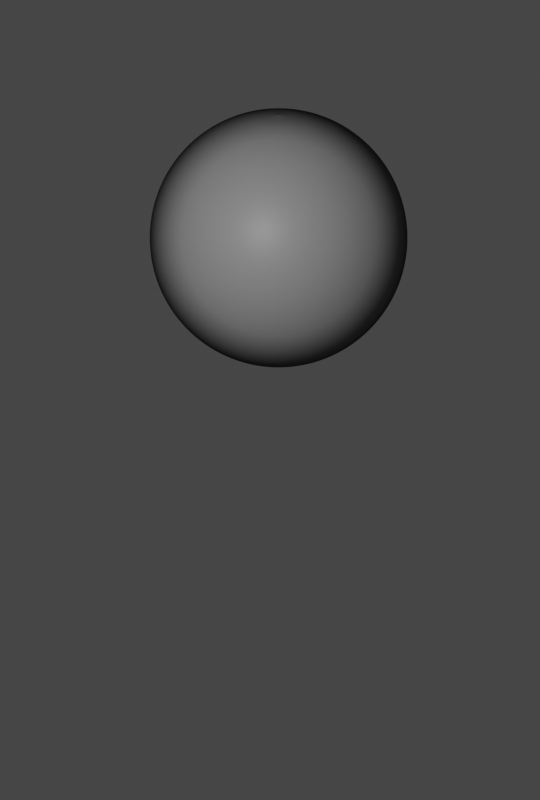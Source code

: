 # Source: Orcus.blend  (saved by Blender 2.93.20; exported with 4.5.12 LTS)
import bpy
from mathutils import Matrix  # noqa: F401  (used for matrix-valued properties, if any)

bpy.ops.wm.read_factory_settings(use_empty=True)
scene = bpy.context.scene
scene.name = 'Scene'

# ---- collections
col_collection = bpy.data.collections.new('Collection'); scene.collection.children.link(col_collection)

# ---- images (referenced by path relative to the original .blend; pixels are not part of the script)
import os
ASSET_DIR = os.environ.get("B2B_ASSET_DIR", "")  # directory of the original .blend (textures are referenced by path, not embedded)
HERE = os.path.dirname(os.path.abspath(__file__))  # packed textures are extracted next to this script under _unpacked/

def load_image(name, relpath, width, height, colorspace="sRGB"):
    """Load a texture the original file referenced (path relative to the .blend, or extracted next to this script)."""
    p = next((c for c in (os.path.join(HERE, relpath), os.path.join(ASSET_DIR, relpath)) if relpath and os.path.exists(c)), "")
    if p:
        img = bpy.data.images.load(p, check_existing=True)
        img.name = name
    else:  # same state as the original file: an image datablock whose file is absent (Cycles renders it pink)
        img = bpy.data.images.new(name, width, height)
        img.source = "FILE"
        img.filepath = "//" + (relpath or name)
    img.colorspace_settings.name = colorspace
    return img
img_random_text_9_png = load_image('random_text_9.png', 'random_text_9.png', 1024, 1024, 'sRGB')

# ---- materials (node trees are filled in below, after node groups)
mat_material_001 = bpy.data.materials.new('Material.001')

# ---- material node trees
mat_material_001.use_nodes = True; mat_material_001.node_tree.nodes.clear()
_N = mat_material_001.node_tree.nodes; _L = mat_material_001.node_tree.links
n0 = _N.new('ShaderNodeBsdfPrincipled'); n0.name = 'Principled BSDF'; n0.location = (10, 300)
n0.distribution = 'GGX'
n0.subsurface_method = 'BURLEY'
n0.inputs[3].default_value = 1.45
n0.inputs[27].default_value = (0.0, 0.0, 0.0, 1.0)
n0.inputs[28].default_value = 1.0
n1 = _N.new('ShaderNodeOutputMaterial'); n1.name = 'Material Output'; n1.location = (786, 349)
n2 = _N.new('ShaderNodeTexImage'); n2.name = 'Image Texture.001'; n2.location = (584, 91)
n2.image = img_random_text_9_png
n3 = _N.new('ShaderNodeBsdfPrincipled'); n3.name = 'Principled BSDF.001'; n3.location = (289, 167)
n3.distribution = 'GGX'
n3.subsurface_method = 'BURLEY'
n3.inputs[0].default_value = (0.0, 0.0, 0.0, 1.0)
n3.inputs[3].default_value = 1.45
n3.inputs[13].default_value = 0.0
n3.inputs[27].default_value = (0.0, 0.0, 0.0, 1.0)
n3.inputs[28].default_value = 1.0
n4 = _N.new('ShaderNodeMixShader'); n4.name = 'Mix Shader'; n4.location = (587, 398)
n5 = _N.new('ShaderNodeLayerWeight'); n5.name = 'Layer Weight'; n5.location = (8, 471)
n6 = _N.new('ShaderNodeValToRGB'); n6.name = 'ColorRamp'; n6.location = (278, 513)
while len(n6.color_ramp.elements) > 1: n6.color_ramp.elements.remove(n6.color_ramp.elements[-1])
n6.color_ramp.elements[0].position = 0.3455; n6.color_ramp.elements[0].color = (0.0, 0.0, 0.0, 1.0)
_e = n6.color_ramp.elements.new(1.0); _e.color = (1.0, 1.0, 1.0, 1.0)
n7 = _N.new('ShaderNodeDisplacement'); n7.name = 'Displacement'; n7.location = (874, 114)
n7.inputs[2].default_value = 0.05
n8 = _N.new('ShaderNodeTexImage'); n8.name = 'Image Texture'; n8.location = (-675, 277)
n8.image = img_random_text_9_png
n9 = _N.new('ShaderNodeValToRGB'); n9.name = 'ColorRamp.001'; n9.location = (-310, 265)
while len(n9.color_ramp.elements) > 1: n9.color_ramp.elements.remove(n9.color_ramp.elements[-1])
n9.color_ramp.elements[0].position = 0.1136; n9.color_ramp.elements[0].color = (0.0, 0.0, 0.0, 1.0)
_e = n9.color_ramp.elements.new(0.7227); _e.color = (1.0, 1.0, 1.0, 1.0)
_L.new(n0.outputs[0], n4.inputs[1])
_L.new(n7.outputs[0], n1.inputs[2])
_L.new(n2.outputs[0], n7.inputs[0])
_L.new(n4.outputs[0], n1.inputs[0])
_L.new(n3.outputs[0], n4.inputs[2])
_L.new(n5.outputs[1], n6.inputs[0])
_L.new(n6.outputs[0], n4.inputs[0])
_L.new(n8.outputs[0], n9.inputs[0])
_L.new(n9.outputs[0], n0.inputs[0])
n1.is_active_output = True

# ---- world
world_world = bpy.data.worlds.new('World'); scene.world = world_world
world_world.use_nodes = True; world_world.node_tree.nodes.clear()
_N = world_world.node_tree.nodes; _L = world_world.node_tree.links
n0 = _N.new('ShaderNodeOutputWorld'); n0.name = 'World Output'; n0.location = (300, 300)
n1 = _N.new('ShaderNodeBackground'); n1.name = 'Background'; n1.location = (10, 300)
n1.inputs[0].default_value = (0.05088, 0.05088, 0.05088, 1.0)
_L.new(n1.outputs[0], n0.inputs[0])
n0.is_active_output = True
world_world.color = (0.05088, 0.05088, 0.05088)
world_world.use_sun_shadow = False
world_world.sun_shadow_jitter_overblur = 0.0

# ---- cameras
cam_camera_001 = bpy.data.cameras.new('Camera.001')
cam_camera_001.type = 'ORTHO'
cam_camera_001.show_background_images = True

# ---- lights
light_light = bpy.data.lights.new('Light', 'POINT')
light_light.transmission_factor = 0.0
light_light.energy = 972.1
light_light.shadow_soft_size = 0.1
light_light.shadow_maximum_resolution = 0.006
light_light.use_absolute_resolution = True

# ---- meshes
me_sphere_001 = bpy.data.meshes.new('Sphere.001')
me_sphere_001.from_pydata([(0.0, 0.1951, 0.9808), (0.0, 0.3827, 0.9239), (0.0, 0.5556, 0.8315), (0.0, 0.7071, 0.7071), (0.0, 0.8315, 0.5556), (0.0, 0.9239, 0.3827), (0.0, 0.9808, 0.1951), (0.0, 0.8315, -0.5556), (0.0, 0.7071, -0.7071), (0.0, 0.5556, -0.8315), (0.03806, 0.1913, 0.9808), (0.07466, 0.3753, 0.9239), (0.1084, 0.5449, 0.8315), (0.1379, 0.6935, 0.7071), (0.1622, 0.8155, 0.5556), (0.1802, 0.9061, 0.3827), (0.1913, 0.9619, 0.1951), (0.1951, 0.9808, -4.371e-08), (0.1913, 0.9619, -0.1951), (0.1802, 0.9061, -0.3827), (0.1622, 0.8155, -0.5556), (0.1379, 0.6935, -0.7071), (0.1084, 0.5449, -0.8315), (0.07466, 0.3753, -0.9239), (0.03806, 0.1913, -0.9808), (0.07466, 0.1802, 0.9808), (0.1464, 0.3536, 0.9239), (0.2126, 0.5133, 0.8315), (0.2706, 0.6533, 0.7071), (0.3182, 0.7682, 0.5556), (0.3536, 0.8536, 0.3827), (0.3753, 0.9061, 0.1951), (0.3827, 0.9239, -4.371e-08), (0.3753, 0.9061, -0.1951), (0.3536, 0.8536, -0.3827), (0.3182, 0.7682, -0.5556), (0.2706, 0.6533, -0.7071), (0.2126, 0.5133, -0.8315), (0.1464, 0.3536, -0.9239), (0.07466, 0.1802, -0.9808), (0.1084, 0.1622, 0.9808), (0.2126, 0.3182, 0.9239), (0.3087, 0.4619, 0.8315), (0.3928, 0.5879, 0.7071), (0.4619, 0.6913, 0.5556), (0.5133, 0.7682, 0.3827), (0.5449, 0.8155, 0.1951), (0.5556, 0.8315, -4.371e-08), (0.5449, 0.8155, -0.1951), (0.5133, 0.7682, -0.3827), (0.4619, 0.6913, -0.5556), (0.3928, 0.5879, -0.7071), (0.3087, 0.4619, -0.8315), (0.2126, 0.3182, -0.9239), (0.1084, 0.1622, -0.9808), (0.1379, 0.1379, 0.9808), (0.2706, 0.2706, 0.9239), (0.3928, 0.3928, 0.8315), (0.5, 0.5, 0.7071), (0.5879, 0.5879, 0.5556), (0.6533, 0.6533, 0.3827), (0.6935, 0.6935, 0.1951), (0.7071, 0.7071, -4.371e-08), (0.6935, 0.6935, -0.1951), (0.6533, 0.6533, -0.3827), (0.5879, 0.5879, -0.5556), (0.5, 0.5, -0.7071), (0.3928, 0.3928, -0.8315), (0.2706, 0.2706, -0.9239), (0.1379, 0.1379, -0.9808), (0.1622, 0.1084, 0.9808), (0.3182, 0.2126, 0.9239), (0.4619, 0.3087, 0.8315), (0.5879, 0.3928, 0.7071), (0.6913, 0.4619, 0.5556), (0.7682, 0.5133, 0.3827), (0.8155, 0.5449, 0.1951), (0.8315, 0.5556, -4.371e-08), (0.8155, 0.5449, -0.1951), (0.7682, 0.5133, -0.3827), (0.6913, 0.4619, -0.5556), (0.5879, 0.3928, -0.7071), (0.4619, 0.3087, -0.8315), (0.3182, 0.2126, -0.9239), (0.1622, 0.1084, -0.9808), (0.1802, 0.07466, 0.9808), (0.3536, 0.1464, 0.9239), (0.5133, 0.2126, 0.8315), (0.6533, 0.2706, 0.7071), (0.7682, 0.3182, 0.5556), (0.8536, 0.3536, 0.3827), (0.9061, 0.3753, 0.1951), (0.9239, 0.3827, -4.371e-08), (0.9061, 0.3753, -0.1951), (0.8536, 0.3536, -0.3827), (0.7682, 0.3182, -0.5556), (0.6533, 0.2706, -0.7071), (0.5133, 0.2126, -0.8315), (0.3536, 0.1464, -0.9239), (0.1802, 0.07466, -0.9808), (0.1913, 0.03806, 0.9808), (0.3753, 0.07466, 0.9239), (0.5449, 0.1084, 0.8315), (0.6935, 0.1379, 0.7071), (0.8155, 0.1622, 0.5556), (0.9061, 0.1802, 0.3827), (0.9619, 0.1913, 0.1951), (0.9808, 0.1951, -4.371e-08), (0.9619, 0.1913, -0.1951), (0.9061, 0.1802, -0.3827), (0.8155, 0.1622, -0.5556), (0.6935, 0.1379, -0.7071), (0.5449, 0.1084, -0.8315), (0.3753, 0.07466, -0.9239), (0.1913, 0.03806, -0.9808), (0.1951, -6.874e-08, 0.9808), (0.3827, -1.209e-07, 0.9239), (0.5556, -1.134e-07, 0.8315), (0.7071, -4.638e-08, 0.7071), (0.8315, -9.109e-08, 0.5556), (0.9239, -1.658e-08, 0.3827), (0.9808, -9.109e-08, 0.1951), (1.0, -1.656e-07, -4.371e-08), (0.9808, -9.109e-08, -0.1951), (0.9239, -1.507e-07, -0.3827), (0.8315, -1.06e-07, -0.5556), (0.7071, -4.638e-08, -0.7071), (0.5556, -1.134e-07, -0.8315), (0.3827, -9.854e-08, -0.9239), (0.1951, -7.619e-08, -0.9808), (0.1913, -0.03806, 0.9808), (0.3753, -0.07466, 0.9239), (0.5449, -0.1084, 0.8315), (0.6935, -0.1379, 0.7071), (0.8155, -0.1622, 0.5556), (0.9061, -0.1802, 0.3827), (0.9619, -0.1913, 0.1951), (0.9808, -0.1951, -4.371e-08), (0.9619, -0.1913, -0.1951), (0.9061, -0.1802, -0.3827), (0.8155, -0.1622, -0.5556), (0.6935, -0.1379, -0.7071), (0.5449, -0.1084, -0.8315), (0.3753, -0.07466, -0.9239), (0.1913, -0.03806, -0.9808), (0.1802, -0.07466, 0.9808), (0.3536, -0.1464, 0.9239), (0.5133, -0.2126, 0.8315), (0.6533, -0.2706, 0.7071), (0.7682, -0.3182, 0.5556), (0.8536, -0.3536, 0.3827), (0.9061, -0.3753, 0.1951), (0.9239, -0.3827, -4.371e-08), (0.9061, -0.3753, -0.1951), (0.8536, -0.3536, -0.3827), (0.7682, -0.3182, -0.5556), (0.6533, -0.2706, -0.7071), (0.5133, -0.2126, -0.8315), (0.3536, -0.1464, -0.9239), (0.1802, -0.07466, -0.9808), (0.1622, -0.1084, 0.9808), (0.3182, -0.2126, 0.9239), (0.4619, -0.3087, 0.8315), (0.5879, -0.3928, 0.7071), (0.6913, -0.4619, 0.5556), (0.7682, -0.5133, 0.3827), (0.8155, -0.5449, 0.1951), (0.8315, -0.5556, -4.371e-08), (0.8155, -0.5449, -0.1951), (0.7682, -0.5133, -0.3827), (0.6913, -0.4619, -0.5556), (0.5879, -0.3928, -0.7071), (0.4619, -0.3087, -0.8315), (0.3182, -0.2126, -0.9239), (0.1622, -0.1084, -0.9808), (0.1379, -0.1379, 0.9808), (0.2706, -0.2706, 0.9239), (0.3928, -0.3928, 0.8315), (0.5, -0.5, 0.7071), (0.5879, -0.5879, 0.5556), (0.6533, -0.6533, 0.3827), (0.6935, -0.6935, 0.1951), (0.7071, -0.7071, -4.371e-08), (0.6935, -0.6935, -0.1951), (0.6533, -0.6533, -0.3827), (0.5879, -0.5879, -0.5556), (0.5, -0.5, -0.7071), (0.3928, -0.3928, -0.8315), (0.2706, -0.2706, -0.9239), (0.1379, -0.1379, -0.9808), (0.1084, -0.1622, 0.9808), (0.2126, -0.3182, 0.9239), (0.3087, -0.4619, 0.8315), (0.3928, -0.5879, 0.7071), (0.4619, -0.6913, 0.5556), (0.5133, -0.7682, 0.3827), (0.5449, -0.8155, 0.1951), (0.5556, -0.8315, -4.371e-08), (0.5449, -0.8155, -0.1951), (0.5133, -0.7682, -0.3827), (0.4619, -0.6913, -0.5556), (0.3928, -0.5879, -0.7071), (0.3087, -0.4619, -0.8315), (0.2126, -0.3182, -0.9239), (0.1084, -0.1622, -0.9808), (0.07466, -0.1802, 0.9808), (0.1464, -0.3536, 0.9239), (0.2126, -0.5133, 0.8315), (0.2706, -0.6533, 0.7071), (0.3182, -0.7682, 0.5556), (0.3536, -0.8536, 0.3827), (0.3753, -0.9061, 0.1951), (0.3827, -0.9239, -4.371e-08), (0.3753, -0.9061, -0.1951), (0.3536, -0.8536, -0.3827), (0.3182, -0.7682, -0.5556), (0.2706, -0.6533, -0.7071), (0.2126, -0.5133, -0.8315), (0.1464, -0.3536, -0.9239), (0.07466, -0.1802, -0.9808), (0.03806, -0.1913, 0.9808), (0.07466, -0.3753, 0.9239), (0.1084, -0.5449, 0.8315), (0.1379, -0.6935, 0.7071), (0.1622, -0.8155, 0.5556), (0.1802, -0.9061, 0.3827), (0.1913, -0.9619, 0.1951), (0.1951, -0.9808, -4.371e-08), (0.1913, -0.9619, -0.1951), (0.1802, -0.9061, -0.3827), (0.1622, -0.8155, -0.5556), (0.1379, -0.6935, -0.7071), (0.1084, -0.5449, -0.8315), (0.07466, -0.3753, -0.9239), (0.03806, -0.1913, -0.9808), (2.154e-09, -0.1951, 0.9808), (-2.765e-08, -0.3827, 0.9239), (-6.49e-08, -0.5556, 0.8315), (4.686e-08, -0.7071, 0.7071), (-1.275e-08, -0.8315, 0.5556), (1.706e-08, -0.9239, 0.3827), (-7.235e-08, -0.9808, 0.1951), (-2.661e-07, -1.0, -4.371e-08), (-7.235e-08, -0.9808, -0.1951), (-1.171e-07, -0.9239, -0.3827), (-4.255e-08, -0.8315, -0.5556), (4.686e-08, -0.7071, -0.7071), (-6.49e-08, -0.5556, -0.8315), (2.154e-09, -0.3827, -0.9239), (-1.571e-09, -0.1951, -0.9808), (-0.03806, -0.1913, 0.9808), (-0.07466, -0.3753, 0.9239), (-0.1084, -0.5449, 0.8315), (-0.1379, -0.6935, 0.7071), (-0.1622, -0.8155, 0.5556), (-0.1802, -0.9061, 0.3827), (-0.1913, -0.9619, 0.1951), (-0.1951, -0.9808, -4.371e-08), (-0.1913, -0.9619, -0.1951), (-0.1802, -0.9061, -0.3827), (-0.1622, -0.8155, -0.5556), (-0.1379, -0.6935, -0.7071), (-0.1084, -0.5449, -0.8315), (-0.07466, -0.3753, -0.9239), (-0.03806, -0.1913, -0.9808), (-0.07466, -0.1802, 0.9808), (-0.1464, -0.3536, 0.9239), (-0.2126, -0.5133, 0.8315), (-0.2706, -0.6533, 0.7071), (-0.3182, -0.7682, 0.5556), (-0.3536, -0.8536, 0.3827), (-0.3753, -0.9061, 0.1951), (-0.3827, -0.9239, -4.371e-08), (-0.3753, -0.9061, -0.1951), (-0.3536, -0.8536, -0.3827), (-0.3182, -0.7682, -0.5556), (-0.2706, -0.6533, -0.7071), (-0.2126, -0.5133, -0.8315), (-0.1464, -0.3536, -0.9239), (-0.07466, -0.1802, -0.9808), (-0.1084, -0.1622, 0.9808), (-0.2126, -0.3182, 0.9239), (-0.3087, -0.4619, 0.8315), (-0.3928, -0.5879, 0.7071), (-0.4619, -0.6913, 0.5556), (-0.5133, -0.7682, 0.3827), (-0.5449, -0.8155, 0.1951), (-0.5556, -0.8315, -4.371e-08), (-0.5449, -0.8155, -0.1951), (-0.5133, -0.7682, -0.3827), (-0.4619, -0.6913, -0.5556), (-0.3928, -0.5879, -0.7071), (-0.3087, -0.4619, -0.8315), (-0.2126, -0.3182, -0.9239), (-0.1084, -0.1622, -0.9808), (-0.1379, -0.1379, 0.9808), (-0.2706, -0.2706, 0.9239), (-0.3928, -0.3928, 0.8315), (-0.5, -0.5, 0.7071), (-0.5879, -0.5879, 0.5556), (-0.6533, -0.6533, 0.3827), (-0.6935, -0.6935, 0.1951), (-0.7071, -0.7071, -4.371e-08), (-0.6935, -0.6935, -0.1951), (-0.6533, -0.6533, -0.3827), (-0.5879, -0.5879, -0.5556), (-0.5, -0.5, -0.7071), (-0.3928, -0.3928, -0.8315), (-0.2706, -0.2706, -0.9239), (-0.1379, -0.1379, -0.9808), (-0.1622, -0.1084, 0.9808), (-0.3182, -0.2126, 0.9239), (-0.4619, -0.3087, 0.8315), (-0.5879, -0.3928, 0.7071), (-0.6913, -0.4619, 0.5556), (-0.7682, -0.5133, 0.3827), (-0.8155, -0.5449, 0.1951), (-0.8315, -0.5556, -4.371e-08), (-0.8155, -0.5449, -0.1951), (-0.7682, -0.5133, -0.3827), (-0.6913, -0.4619, -0.5556), (-0.5879, -0.3928, -0.7071), (-0.4619, -0.3087, -0.8315), (-0.3182, -0.2126, -0.9239), (-0.1622, -0.1084, -0.9808), (-8.077e-08, -1.209e-07, 1.0), (-0.1802, -0.07466, 0.9808), (-0.3536, -0.1464, 0.9239), (-0.5133, -0.2126, 0.8315), (-0.6533, -0.2706, 0.7071), (-0.7682, -0.3182, 0.5556), (-0.8536, -0.3536, 0.3827), (-0.9061, -0.3753, 0.1951), (-0.9239, -0.3827, -4.371e-08), (-0.9061, -0.3753, -0.1951), (-0.8536, -0.3536, -0.3827), (-0.7682, -0.3182, -0.5556), (-0.6533, -0.2706, -0.7071), (-0.5133, -0.2126, -0.8315), (-0.3536, -0.1464, -0.9239), (-0.1802, -0.07466, -0.9808), (-0.1913, -0.03806, 0.9808), (-0.3753, -0.07466, 0.9239), (-0.5449, -0.1084, 0.8315), (-0.6935, -0.1379, 0.7071), (-0.8155, -0.1622, 0.5556), (-0.9061, -0.1802, 0.3827), (-0.9619, -0.1913, 0.1951), (-0.9808, -0.1951, -4.371e-08), (-0.9619, -0.1913, -0.1951), (-0.9061, -0.1802, -0.3827), (-0.8155, -0.1622, -0.5556), (-0.6935, -0.1379, -0.7071), (-0.5449, -0.1084, -0.8315), (-0.3753, -0.07466, -0.9239), (-0.1913, -0.03806, -0.9808), (-0.1951, -7.246e-08, 0.9808), (-0.3827, -4.638e-08, 0.9239), (-0.5556, 5.771e-09, 0.8315), (-0.7071, -9.109e-08, 0.7071), (-0.8315, -4.638e-08, 0.5556), (-0.9239, -1.68e-09, 0.3827), (-0.9808, 7.283e-08, 0.1951), (-1.0, 3.858e-07, -4.371e-08), (-0.9808, 7.283e-08, -0.1951), (-0.9239, 1.175e-07, -0.3827), (-0.8315, -3.148e-08, -0.5556), (-0.7071, -9.109e-08, -0.7071), (-0.5556, 5.771e-09, -0.8315), (-0.3827, -6.128e-08, -0.9239), (-0.1951, -6.874e-08, -0.9808), (-0.1913, 0.03806, 0.9808), (-0.3753, 0.07466, 0.9239), (-0.5449, 0.1084, 0.8315), (-0.6935, 0.1379, 0.7071), (-0.8155, 0.1622, 0.5556), (-0.9061, 0.1802, 0.3827), (-0.9619, 0.1913, 0.1951), (-0.9808, 0.1951, -4.371e-08), (-0.9619, 0.1913, -0.1951), (-0.9061, 0.1802, -0.3827), (-0.8155, 0.1622, -0.5556), (-0.6935, 0.1379, -0.7071), (-0.5449, 0.1084, -0.8315), (-0.3753, 0.07466, -0.9239), (-0.1913, 0.03806, -0.9808), (-0.1802, 0.07466, 0.9808), (-0.3536, 0.1464, 0.9239), (-0.5133, 0.2126, 0.8315), (-0.6533, 0.2706, 0.7071), (-0.7682, 0.3182, 0.5556), (-0.8536, 0.3536, 0.3827), (-0.9061, 0.3753, 0.1951), (-0.9239, 0.3827, -4.371e-08), (-0.9061, 0.3753, -0.1951), (-0.8536, 0.3536, -0.3827), (-0.7682, 0.3182, -0.5556), (-0.6533, 0.2706, -0.7071), (-0.5133, 0.2126, -0.8315), (-0.3536, 0.1464, -0.9239), (-0.1802, 0.07466, -0.9808), (-0.1622, 0.1084, 0.9808), (-0.3182, 0.2126, 0.9239), (-0.4619, 0.3087, 0.8315), (-0.5879, 0.3928, 0.7071), (-0.6913, 0.4619, 0.5556), (-0.7682, 0.5133, 0.3827), (-0.8155, 0.5449, 0.1951), (-0.8315, 0.5556, -4.371e-08), (-0.8155, 0.5449, -0.1951), (-0.7682, 0.5133, -0.3827), (-0.6913, 0.4619, -0.5556), (-0.5879, 0.3928, -0.7071), (-0.4619, 0.3087, -0.8315), (-0.3182, 0.2126, -0.9239), (-0.1622, 0.1084, -0.9808), (-0.1379, 0.1379, 0.9808), (-0.2706, 0.2706, 0.9239), (-0.3928, 0.3928, 0.8315), (-0.5, 0.5, 0.7071), (-0.5879, 0.5879, 0.5556), (-0.6533, 0.6533, 0.3827), (-0.6935, 0.6935, 0.1951), (-0.7071, 0.7071, -4.371e-08), (-0.6935, 0.6935, -0.1951), (-0.6533, 0.6533, -0.3827), (-0.5879, 0.5879, -0.5556), (-0.5, 0.5, -0.7071), (-0.3928, 0.3928, -0.8315), (-0.2706, 0.2706, -0.9239), (-0.1379, 0.1379, -0.9808), (-0.1084, 0.1622, 0.9808), (-0.2126, 0.3182, 0.9239), (-0.3087, 0.4619, 0.8315), (-0.3928, 0.5879, 0.7071), (-0.4619, 0.6913, 0.5556), (-0.5133, 0.7682, 0.3827), (-0.5449, 0.8155, 0.1951), (-0.5556, 0.8315, -4.371e-08), (-0.5449, 0.8155, -0.1951), (-0.5133, 0.7682, -0.3827), (-0.4619, 0.6913, -0.5556), (-0.3928, 0.5879, -0.7071), (-0.3087, 0.4619, -0.8315), (-0.2126, 0.3182, -0.9239), (-0.1084, 0.1622, -0.9808), (-0.07466, 0.1802, 0.9808), (-0.1464, 0.3536, 0.9239), (-0.2126, 0.5133, 0.8315), (-0.2706, 0.6533, 0.7071), (-0.3182, 0.7682, 0.5556), (-0.3536, 0.8536, 0.3827), (-0.3753, 0.9061, 0.1951), (-0.3827, 0.9239, -4.371e-08), (-0.3753, 0.9061, -0.1951), (-0.3536, 0.8536, -0.3827), (-0.3182, 0.7682, -0.5556), (-0.2706, 0.6533, -0.7071), (-0.2126, 0.5133, -0.8315), (-0.1464, 0.3536, -0.9239), (-0.07466, 0.1802, -0.9808), (-0.03806, 0.1913, 0.9808), (-0.07466, 0.3753, 0.9239), (-0.1084, 0.5449, 0.8315), (-0.1379, 0.6935, 0.7071), (-0.1622, 0.8155, 0.5556), (-0.1802, 0.9061, 0.3827), (-0.1913, 0.9619, 0.1951), (-0.1951, 0.9808, -4.371e-08), (-0.1913, 0.9619, -0.1951), (-0.1802, 0.9061, -0.3827), (-0.1622, 0.8155, -0.5556), (-0.1379, 0.6935, -0.7071), (-0.1084, 0.5449, -0.8315), (-0.07466, 0.3753, -0.9239), (-0.03806, 0.1913, -0.9808), (5.386e-07, 1.0, -4.371e-08), (2.257e-07, 0.9808, -0.1951), (1.959e-07, 0.9239, -0.3827), (6.921e-08, 0.3827, -0.9239), (2.823e-08, 0.1951, -0.9808), (0.0, -8.742e-08, -1.0)], [], [(9, 8, 21, 22), (5, 4, 14, 15), (479, 9, 22, 23), (6, 5, 15, 16), (480, 479, 23, 24), (476, 6, 16, 17), (0, 325, 10), (481, 480, 24), (477, 476, 17, 18), (1, 0, 10, 11), (478, 477, 18, 19), (2, 1, 11, 12), (7, 478, 19, 20), (3, 2, 12, 13), (8, 7, 20, 21), (4, 3, 13, 14), (13, 12, 27, 28), (21, 20, 35, 36), (14, 13, 28, 29), (22, 21, 36, 37), (15, 14, 29, 30), (23, 22, 37, 38), (16, 15, 30, 31), (24, 23, 38, 39), (17, 16, 31, 32), (10, 325, 25), (481, 24, 39), (18, 17, 32, 33), (11, 10, 25, 26), (19, 18, 33, 34), (12, 11, 26, 27), (20, 19, 34, 35), (32, 31, 46, 47), (25, 325, 40), (481, 39, 54), (33, 32, 47, 48), (26, 25, 40, 41), (34, 33, 48, 49), (27, 26, 41, 42), (35, 34, 49, 50), (28, 27, 42, 43), (36, 35, 50, 51), (29, 28, 43, 44), (37, 36, 51, 52), (30, 29, 44, 45), (38, 37, 52, 53), (31, 30, 45, 46), (39, 38, 53, 54), (51, 50, 65, 66), (44, 43, 58, 59), (52, 51, 66, 67), (45, 44, 59, 60), (53, 52, 67, 68), (46, 45, 60, 61), (54, 53, 68, 69), (47, 46, 61, 62), (40, 325, 55), (481, 54, 69), (48, 47, 62, 63), (41, 40, 55, 56), (49, 48, 63, 64), (42, 41, 56, 57), (50, 49, 64, 65), (43, 42, 57, 58), (481, 69, 84), (63, 62, 77, 78), (56, 55, 70, 71), (64, 63, 78, 79), (57, 56, 71, 72), (65, 64, 79, 80), (58, 57, 72, 73), (66, 65, 80, 81), (59, 58, 73, 74), (67, 66, 81, 82), (60, 59, 74, 75), (68, 67, 82, 83), (61, 60, 75, 76), (69, 68, 83, 84), (62, 61, 76, 77), (55, 325, 70), (82, 81, 96, 97), (75, 74, 89, 90), (83, 82, 97, 98), (76, 75, 90, 91), (84, 83, 98, 99), (77, 76, 91, 92), (70, 325, 85), (481, 84, 99), (78, 77, 92, 93), (71, 70, 85, 86), (79, 78, 93, 94), (72, 71, 86, 87), (80, 79, 94, 95), (73, 72, 87, 88), (81, 80, 95, 96), (74, 73, 88, 89), (86, 85, 100, 101), (94, 93, 108, 109), (87, 86, 101, 102), (95, 94, 109, 110), (88, 87, 102, 103), (96, 95, 110, 111), (89, 88, 103, 104), (97, 96, 111, 112), (90, 89, 104, 105), (98, 97, 112, 113), (91, 90, 105, 106), (99, 98, 113, 114), (92, 91, 106, 107), (85, 325, 100), (481, 99, 114), (93, 92, 107, 108), (105, 104, 119, 120), (113, 112, 127, 128), (106, 105, 120, 121), (114, 113, 128, 129), (107, 106, 121, 122), (100, 325, 115), (481, 114, 129), (108, 107, 122, 123), (101, 100, 115, 116), (109, 108, 123, 124), (102, 101, 116, 117), (110, 109, 124, 125), (103, 102, 117, 118), (111, 110, 125, 126), (104, 103, 118, 119), (112, 111, 126, 127), (124, 123, 138, 139), (117, 116, 131, 132), (125, 124, 139, 140), (118, 117, 132, 133), (126, 125, 140, 141), (119, 118, 133, 134), (127, 126, 141, 142), (120, 119, 134, 135), (128, 127, 142, 143), (121, 120, 135, 136), (129, 128, 143, 144), (122, 121, 136, 137), (115, 325, 130), (481, 129, 144), (123, 122, 137, 138), (116, 115, 130, 131), (143, 142, 157, 158), (136, 135, 150, 151), (144, 143, 158, 159), (137, 136, 151, 152), (130, 325, 145), (481, 144, 159), (138, 137, 152, 153), (131, 130, 145, 146), (139, 138, 153, 154), (132, 131, 146, 147), (140, 139, 154, 155), (133, 132, 147, 148), (141, 140, 155, 156), (134, 133, 148, 149), (142, 141, 156, 157), (135, 134, 149, 150), (147, 146, 161, 162), (155, 154, 169, 170), (148, 147, 162, 163), (156, 155, 170, 171), (149, 148, 163, 164), (157, 156, 171, 172), (150, 149, 164, 165), (158, 157, 172, 173), (151, 150, 165, 166), (159, 158, 173, 174), (152, 151, 166, 167), (145, 325, 160), (481, 159, 174), (153, 152, 167, 168), (146, 145, 160, 161), (154, 153, 168, 169), (166, 165, 180, 181), (174, 173, 188, 189), (167, 166, 181, 182), (160, 325, 175), (481, 174, 189), (168, 167, 182, 183), (161, 160, 175, 176), (169, 168, 183, 184), (162, 161, 176, 177), (170, 169, 184, 185), (163, 162, 177, 178), (171, 170, 185, 186), (164, 163, 178, 179), (172, 171, 186, 187), (165, 164, 179, 180), (173, 172, 187, 188), (185, 184, 199, 200), (178, 177, 192, 193), (186, 185, 200, 201), (179, 178, 193, 194), (187, 186, 201, 202), (180, 179, 194, 195), (188, 187, 202, 203), (181, 180, 195, 196), (189, 188, 203, 204), (182, 181, 196, 197), (175, 325, 190), (481, 189, 204), (183, 182, 197, 198), (176, 175, 190, 191), (184, 183, 198, 199), (177, 176, 191, 192), (204, 203, 218, 219), (197, 196, 211, 212), (190, 325, 205), (481, 204, 219), (198, 197, 212, 213), (191, 190, 205, 206), (199, 198, 213, 214), (192, 191, 206, 207), (200, 199, 214, 215), (193, 192, 207, 208), (201, 200, 215, 216), (194, 193, 208, 209), (202, 201, 216, 217), (195, 194, 209, 210), (203, 202, 217, 218), (196, 195, 210, 211), (216, 215, 230, 231), (209, 208, 223, 224), (217, 216, 231, 232), (210, 209, 224, 225), (218, 217, 232, 233), (211, 210, 225, 226), (219, 218, 233, 234), (212, 211, 226, 227), (205, 325, 220), (481, 219, 234), (213, 212, 227, 228), (206, 205, 220, 221), (214, 213, 228, 229), (207, 206, 221, 222), (215, 214, 229, 230), (208, 207, 222, 223), (220, 325, 235), (481, 234, 249), (228, 227, 242, 243), (221, 220, 235, 236), (229, 228, 243, 244), (222, 221, 236, 237), (230, 229, 244, 245), (223, 222, 237, 238), (231, 230, 245, 246), (224, 223, 238, 239), (232, 231, 246, 247), (225, 224, 239, 240), (233, 232, 247, 248), (226, 225, 240, 241), (234, 233, 248, 249), (227, 226, 241, 242), (239, 238, 253, 254), (247, 246, 261, 262), (240, 239, 254, 255), (248, 247, 262, 263), (241, 240, 255, 256), (249, 248, 263, 264), (242, 241, 256, 257), (235, 325, 250), (481, 249, 264), (243, 242, 257, 258), (236, 235, 250, 251), (244, 243, 258, 259), (237, 236, 251, 252), (245, 244, 259, 260), (238, 237, 252, 253), (246, 245, 260, 261), (258, 257, 272, 273), (251, 250, 265, 266), (259, 258, 273, 274), (252, 251, 266, 267), (260, 259, 274, 275), (253, 252, 267, 268), (261, 260, 275, 276), (254, 253, 268, 269), (262, 261, 276, 277), (255, 254, 269, 270), (263, 262, 277, 278), (256, 255, 270, 271), (264, 263, 278, 279), (257, 256, 271, 272), (250, 325, 265), (481, 264, 279), (277, 276, 291, 292), (270, 269, 284, 285), (278, 277, 292, 293), (271, 270, 285, 286), (279, 278, 293, 294), (272, 271, 286, 287), (265, 325, 280), (481, 279, 294), (273, 272, 287, 288), (266, 265, 280, 281), (274, 273, 288, 289), (267, 266, 281, 282), (275, 274, 289, 290), (268, 267, 282, 283), (276, 275, 290, 291), (269, 268, 283, 284), (281, 280, 295, 296), (289, 288, 303, 304), (282, 281, 296, 297), (290, 289, 304, 305), (283, 282, 297, 298), (291, 290, 305, 306), (284, 283, 298, 299), (292, 291, 306, 307), (285, 284, 299, 300), (293, 292, 307, 308), (286, 285, 300, 301), (294, 293, 308, 309), (287, 286, 301, 302), (280, 325, 295), (481, 294, 309), (288, 287, 302, 303), (300, 299, 314, 315), (308, 307, 322, 323), (301, 300, 315, 316), (309, 308, 323, 324), (302, 301, 316, 317), (295, 325, 310), (481, 309, 324), (303, 302, 317, 318), (296, 295, 310, 311), (304, 303, 318, 319), (297, 296, 311, 312), (305, 304, 319, 320), (298, 297, 312, 313), (306, 305, 320, 321), (299, 298, 313, 314), (307, 306, 321, 322), (319, 318, 334, 335), (312, 311, 327, 328), (320, 319, 335, 336), (313, 312, 328, 329), (321, 320, 336, 337), (314, 313, 329, 330), (322, 321, 337, 338), (315, 314, 330, 331), (323, 322, 338, 339), (316, 315, 331, 332), (324, 323, 339, 340), (317, 316, 332, 333), (310, 325, 326), (481, 324, 340), (318, 317, 333, 334), (311, 310, 326, 327), (339, 338, 353, 354), (332, 331, 346, 347), (340, 339, 354, 355), (333, 332, 347, 348), (326, 325, 341), (481, 340, 355), (334, 333, 348, 349), (327, 326, 341, 342), (335, 334, 349, 350), (328, 327, 342, 343), (336, 335, 350, 351), (329, 328, 343, 344), (337, 336, 351, 352), (330, 329, 344, 345), (338, 337, 352, 353), (331, 330, 345, 346), (351, 350, 365, 366), (344, 343, 358, 359), (352, 351, 366, 367), (345, 344, 359, 360), (353, 352, 367, 368), (346, 345, 360, 361), (354, 353, 368, 369), (347, 346, 361, 362), (355, 354, 369, 370), (348, 347, 362, 363), (341, 325, 356), (481, 355, 370), (349, 348, 363, 364), (342, 341, 356, 357), (350, 349, 364, 365), (343, 342, 357, 358), (370, 369, 384, 385), (363, 362, 377, 378), (356, 325, 371), (481, 370, 385), (364, 363, 378, 379), (357, 356, 371, 372), (365, 364, 379, 380), (358, 357, 372, 373), (366, 365, 380, 381), (359, 358, 373, 374), (367, 366, 381, 382), (360, 359, 374, 375), (368, 367, 382, 383), (361, 360, 375, 376), (369, 368, 383, 384), (362, 361, 376, 377), (374, 373, 388, 389), (382, 381, 396, 397), (375, 374, 389, 390), (383, 382, 397, 398), (376, 375, 390, 391), (384, 383, 398, 399), (377, 376, 391, 392), (385, 384, 399, 400), (378, 377, 392, 393), (371, 325, 386), (481, 385, 400), (379, 378, 393, 394), (372, 371, 386, 387), (380, 379, 394, 395), (373, 372, 387, 388), (381, 380, 395, 396), (393, 392, 407, 408), (386, 325, 401), (481, 400, 415), (394, 393, 408, 409), (387, 386, 401, 402), (395, 394, 409, 410), (388, 387, 402, 403), (396, 395, 410, 411), (389, 388, 403, 404), (397, 396, 411, 412), (390, 389, 404, 405), (398, 397, 412, 413), (391, 390, 405, 406), (399, 398, 413, 414), (392, 391, 406, 407), (400, 399, 414, 415), (412, 411, 426, 427), (405, 404, 419, 420), (413, 412, 427, 428), (406, 405, 420, 421), (414, 413, 428, 429), (407, 406, 421, 422), (415, 414, 429, 430), (408, 407, 422, 423), (401, 325, 416), (481, 415, 430), (409, 408, 423, 424), (402, 401, 416, 417), (410, 409, 424, 425), (403, 402, 417, 418), (411, 410, 425, 426), (404, 403, 418, 419), (416, 325, 431), (481, 430, 445), (424, 423, 438, 439), (417, 416, 431, 432), (425, 424, 439, 440), (418, 417, 432, 433), (426, 425, 440, 441), (419, 418, 433, 434), (427, 426, 441, 442), (420, 419, 434, 435), (428, 427, 442, 443), (421, 420, 435, 436), (429, 428, 443, 444), (422, 421, 436, 437), (430, 429, 444, 445), (423, 422, 437, 438), (435, 434, 449, 450), (443, 442, 457, 458), (436, 435, 450, 451), (444, 443, 458, 459), (437, 436, 451, 452), (445, 444, 459, 460), (438, 437, 452, 453), (431, 325, 446), (481, 445, 460), (439, 438, 453, 454), (432, 431, 446, 447), (440, 439, 454, 455), (433, 432, 447, 448), (441, 440, 455, 456), (434, 433, 448, 449), (442, 441, 456, 457), (454, 453, 468, 469), (447, 446, 461, 462), (455, 454, 469, 470), (448, 447, 462, 463), (456, 455, 470, 471), (449, 448, 463, 464), (457, 456, 471, 472), (450, 449, 464, 465), (458, 457, 472, 473), (451, 450, 465, 466), (459, 458, 473, 474), (452, 451, 466, 467), (460, 459, 474, 475), (453, 452, 467, 468), (446, 325, 461), (481, 460, 475), (473, 472, 8, 9), (466, 465, 4, 5), (474, 473, 9, 479), (467, 466, 5, 6), (475, 474, 479, 480), (468, 467, 6, 476), (461, 325, 0), (481, 475, 480), (469, 468, 476, 477), (462, 461, 0, 1), (470, 469, 477, 478), (463, 462, 1, 2), (471, 470, 478, 7), (464, 463, 2, 3), (472, 471, 7, 8), (465, 464, 3, 4)])
_uv = me_sphere_001.uv_layers.new(name='UVMap')
_uv.uv.foreach_set('vector', [0.747, 0.1875, 0.747, 0.25, 0.7163, 0.25, 0.7163, 0.1875, 0.747, 0.625, 0.747, 0.6875, 0.7163, 0.6875, 0.7163, 0.625, 0.747, 0.125, 0.747, 0.1875, 0.7163, 0.1875, 0.7163, 0.125, 0.747, 0.5625, 0.747, 0.625, 0.7163, 0.625, 0.7163, 0.5625, 0.747, 0.0625, 0.747, 0.125, 0.7163, 0.125, 0.7163, 0.0625, 0.747, 0.5, 0.747, 0.5625, 0.7163, 0.5625, 0.7163, 0.5, 0.747, 0.9375, 0.7317, 1.0, 0.7163, 0.9375, 0.7317, 0.0, 0.747, 0.0625, 0.7163, 0.0625, 0.747, 0.4375, 0.747, 0.5, 0.7163, 0.5, 0.7163, 0.4375, 0.747, 0.875, 0.747, 0.9375, 0.7163, 0.9375, 0.7163, 0.875, 0.747, 0.375, 0.747, 0.4375, 0.7163, 0.4375, 0.7163, 0.375, 0.747, 0.8125, 0.747, 0.875, 0.7163, 0.875, 0.7163, 0.8125, 0.747, 0.3125, 0.747, 0.375, 0.7163, 0.375, 0.7163, 0.3125, 0.747, 0.75, 0.747, 0.8125, 0.7163, 0.8125, 0.7163, 0.75, 0.747, 0.25, 0.747, 0.3125, 0.7163, 0.3125, 0.7163, 0.25, 0.747, 0.6875, 0.747, 0.75, 0.7163, 0.75, 0.7163, 0.6875, 0.7163, 0.75, 0.7163, 0.8125, 0.6856, 0.8125, 0.6856, 0.75, 0.7163, 0.25, 0.7163, 0.3125, 0.6856, 0.3125, 0.6856, 0.25, 0.7163, 0.6875, 0.7163, 0.75, 0.6856, 0.75, 0.6856, 0.6875, 0.7163, 0.1875, 0.7163, 0.25, 0.6856, 0.25, 0.6856, 0.1875, 0.7163, 0.625, 0.7163, 0.6875, 0.6856, 0.6875, 0.6856, 0.625, 0.7163, 0.125, 0.7163, 0.1875, 0.6856, 0.1875, 0.6856, 0.125, 0.7163, 0.5625, 0.7163, 0.625, 0.6856, 0.625, 0.6856, 0.5625, 0.7163, 0.0625, 0.7163, 0.125, 0.6856, 0.125, 0.6856, 0.0625, 0.7163, 0.5, 0.7163, 0.5625, 0.6856, 0.5625, 0.6856, 0.5, 0.7163, 0.9375, 0.701, 1.0, 0.6856, 0.9375, 0.701, 0.0, 0.7163, 0.0625, 0.6856, 0.0625, 0.7163, 0.4375, 0.7163, 0.5, 0.6856, 0.5, 0.6856, 0.4375, 0.7163, 0.875, 0.7163, 0.9375, 0.6856, 0.9375, 0.6856, 0.875, 0.7163, 0.375, 0.7163, 0.4375, 0.6856, 0.4375, 0.6856, 0.375, 0.7163, 0.8125, 0.7163, 0.875, 0.6856, 0.875, 0.6856, 0.8125, 0.7163, 0.3125, 0.7163, 0.375, 0.6856, 0.375, 0.6856, 0.3125, 0.6856, 0.5, 0.6856, 0.5625, 0.6549, 0.5625, 0.6549, 0.5, 0.6856, 0.9375, 0.6703, 1.0, 0.6549, 0.9375, 0.6703, 0.0, 0.6856, 0.0625, 0.6549, 0.0625, 0.6856, 0.4375, 0.6856, 0.5, 0.6549, 0.5, 0.6549, 0.4375, 0.6856, 0.875, 0.6856, 0.9375, 0.6549, 0.9375, 0.6549, 0.875, 0.6856, 0.375, 0.6856, 0.4375, 0.6549, 0.4375, 0.6549, 0.375, 0.6856, 0.8125, 0.6856, 0.875, 0.6549, 0.875, 0.6549, 0.8125, 0.6856, 0.3125, 0.6856, 0.375, 0.6549, 0.375, 0.6549, 0.3125, 0.6856, 0.75, 0.6856, 0.8125, 0.6549, 0.8125, 0.6549, 0.75, 0.6856, 0.25, 0.6856, 0.3125, 0.6549, 0.3125, 0.6549, 0.25, 0.6856, 0.6875, 0.6856, 0.75, 0.6549, 0.75, 0.6549, 0.6875, 0.6856, 0.1875, 0.6856, 0.25, 0.6549, 0.25, 0.6549, 0.1875, 0.6856, 0.625, 0.6856, 0.6875, 0.6549, 0.6875, 0.6549, 0.625, 0.6856, 0.125, 0.6856, 0.1875, 0.6549, 0.1875, 0.6549, 0.125, 0.6856, 0.5625, 0.6856, 0.625, 0.6549, 0.625, 0.6549, 0.5625, 0.6856, 0.0625, 0.6856, 0.125, 0.6549, 0.125, 0.6549, 0.0625, 0.6549, 0.25, 0.6549, 0.3125, 0.6241, 0.3125, 0.6241, 0.25, 0.6549, 0.6875, 0.6549, 0.75, 0.6241, 0.75, 0.6241, 0.6875, 0.6549, 0.1875, 0.6549, 0.25, 0.6241, 0.25, 0.6241, 0.1875, 0.6549, 0.625, 0.6549, 0.6875, 0.6241, 0.6875, 0.6241, 0.625, 0.6549, 0.125, 0.6549, 0.1875, 0.6241, 0.1875, 0.6241, 0.125, 0.6549, 0.5625, 0.6549, 0.625, 0.6241, 0.625, 0.6241, 0.5625, 0.6549, 0.0625, 0.6549, 0.125, 0.6241, 0.125, 0.6241, 0.0625, 0.6549, 0.5, 0.6549, 0.5625, 0.6241, 0.5625, 0.6241, 0.5, 0.6549, 0.9375, 0.6395, 1.0, 0.6241, 0.9375, 0.6395, 0.0, 0.6549, 0.0625, 0.6241, 0.0625, 0.6549, 0.4375, 0.6549, 0.5, 0.6241, 0.5, 0.6241, 0.4375, 0.6549, 0.875, 0.6549, 0.9375, 0.6241, 0.9375, 0.6241, 0.875, 0.6549, 0.375, 0.6549, 0.4375, 0.6241, 0.4375, 0.6241, 0.375, 0.6549, 0.8125, 0.6549, 0.875, 0.6241, 0.875, 0.6241, 0.8125, 0.6549, 0.3125, 0.6549, 0.375, 0.6241, 0.375, 0.6241, 0.3125, 0.6549, 0.75, 0.6549, 0.8125, 0.6241, 0.8125, 0.6241, 0.75, 0.6087, 0.0, 0.6241, 0.0625, 0.5932, 0.0625, 0.6241, 0.4375, 0.6241, 0.5, 0.5932, 0.5, 0.5932, 0.4375, 0.6241, 0.875, 0.6241, 0.9375, 0.5932, 0.9375, 0.5932, 0.875, 0.6241, 0.375, 0.6241, 0.4375, 0.5932, 0.4375, 0.5932, 0.375, 0.6241, 0.8125, 0.6241, 0.875, 0.5932, 0.875, 0.5932, 0.8125, 0.6241, 0.3125, 0.6241, 0.375, 0.5932, 0.375, 0.5932, 0.3125, 0.6241, 0.75, 0.6241, 0.8125, 0.5932, 0.8125, 0.5932, 0.75, 0.6241, 0.25, 0.6241, 0.3125, 0.5932, 0.3125, 0.5932, 0.25, 0.6241, 0.6875, 0.6241, 0.75, 0.5932, 0.75, 0.5932, 0.6875, 0.6241, 0.1875, 0.6241, 0.25, 0.5932, 0.25, 0.5932, 0.1875, 0.6241, 0.625, 0.6241, 0.6875, 0.5932, 0.6875, 0.5932, 0.625, 0.6241, 0.125, 0.6241, 0.1875, 0.5932, 0.1875, 0.5932, 0.125, 0.6241, 0.5625, 0.6241, 0.625, 0.5932, 0.625, 0.5932, 0.5625, 0.6241, 0.0625, 0.6241, 0.125, 0.5932, 0.125, 0.5932, 0.0625, 0.6241, 0.5, 0.6241, 0.5625, 0.5932, 0.5625, 0.5932, 0.5, 0.6241, 0.9375, 0.6087, 1.0, 0.5932, 0.9375, 0.5932, 0.1875, 0.5932, 0.25, 0.5622, 0.25, 0.5622, 0.1875, 0.5932, 0.625, 0.5932, 0.6875, 0.5622, 0.6875, 0.5622, 0.625, 0.5932, 0.125, 0.5932, 0.1875, 0.5622, 0.1875, 0.5622, 0.125, 0.5932, 0.5625, 0.5932, 0.625, 0.5622, 0.625, 0.5622, 0.5625, 0.5932, 0.0625, 0.5932, 0.125, 0.5622, 0.125, 0.5622, 0.0625, 0.5932, 0.5, 0.5932, 0.5625, 0.5622, 0.5625, 0.5622, 0.5, 0.5932, 0.9375, 0.5777, 1.0, 0.5622, 0.9375, 0.5777, 0.0, 0.5932, 0.0625, 0.5622, 0.0625, 0.5932, 0.4375, 0.5932, 0.5, 0.5622, 0.5, 0.5622, 0.4375, 0.5932, 0.875, 0.5932, 0.9375, 0.5622, 0.9375, 0.5622, 0.875, 0.5932, 0.375, 0.5932, 0.4375, 0.5622, 0.4375, 0.5622, 0.375, 0.5932, 0.8125, 0.5932, 0.875, 0.5622, 0.875, 0.5622, 0.8125, 0.5932, 0.3125, 0.5932, 0.375, 0.5622, 0.375, 0.5622, 0.3125, 0.5932, 0.75, 0.5932, 0.8125, 0.5622, 0.8125, 0.5622, 0.75, 0.5932, 0.25, 0.5932, 0.3125, 0.5622, 0.3125, 0.5622, 0.25, 0.5932, 0.6875, 0.5932, 0.75, 0.5622, 0.75, 0.5622, 0.6875, 0.5622, 0.875, 0.5622, 0.9375, 0.5312, 0.9375, 0.5312, 0.875, 0.5622, 0.375, 0.5622, 0.4375, 0.5312, 0.4375, 0.5312, 0.375, 0.5622, 0.8125, 0.5622, 0.875, 0.5312, 0.875, 0.5312, 0.8125, 0.5622, 0.3125, 0.5622, 0.375, 0.5312, 0.375, 0.5312, 0.3125, 0.5622, 0.75, 0.5622, 0.8125, 0.5312, 0.8125, 0.5312, 0.75, 0.5622, 0.25, 0.5622, 0.3125, 0.5312, 0.3125, 0.5312, 0.25, 0.5622, 0.6875, 0.5622, 0.75, 0.5312, 0.75, 0.5312, 0.6875, 0.5622, 0.1875, 0.5622, 0.25, 0.5312, 0.25, 0.5312, 0.1875, 0.5622, 0.625, 0.5622, 0.6875, 0.5312, 0.6875, 0.5312, 0.625, 0.5622, 0.125, 0.5622, 0.1875, 0.5312, 0.1875, 0.5312, 0.125, 0.5622, 0.5625, 0.5622, 0.625, 0.5312, 0.625, 0.5312, 0.5625, 0.5622, 0.0625, 0.5622, 0.125, 0.5312, 0.125, 0.5312, 0.0625, 0.5622, 0.5, 0.5622, 0.5625, 0.5312, 0.5625, 0.5312, 0.5, 0.5622, 0.9375, 0.5467, 1.0, 0.5312, 0.9375, 0.5467, 0.0, 0.5622, 0.0625, 0.5312, 0.0625, 0.5622, 0.4375, 0.5622, 0.5, 0.5312, 0.5, 0.5312, 0.4375, 0.5312, 0.625, 0.5312, 0.6875, 0.5, 0.6875, 0.5, 0.625, 0.5312, 0.125, 0.5312, 0.1875, 0.5, 0.1875, 0.5, 0.125, 0.5312, 0.5625, 0.5312, 0.625, 0.5, 0.625, 0.5, 0.5625, 0.5312, 0.0625, 0.5312, 0.125, 0.5, 0.125, 0.5, 0.0625, 0.5312, 0.5, 0.5312, 0.5625, 0.5, 0.5625, 0.5, 0.5, 0.5312, 0.9375, 0.5156, 1.0, 0.5, 0.9375, 0.5156, 0.0, 0.5312, 0.0625, 0.5, 0.0625, 0.5312, 0.4375, 0.5312, 0.5, 0.5, 0.5, 0.5, 0.4375, 0.5312, 0.875, 0.5312, 0.9375, 0.5, 0.9375, 0.5, 0.875, 0.5312, 0.375, 0.5312, 0.4375, 0.5, 0.4375, 0.5, 0.375, 0.5312, 0.8125, 0.5312, 0.875, 0.5, 0.875, 0.5, 0.8125, 0.5312, 0.3125, 0.5312, 0.375, 0.5, 0.375, 0.5, 0.3125, 0.5312, 0.75, 0.5312, 0.8125, 0.5, 0.8125, 0.5, 0.75, 0.5312, 0.25, 0.5312, 0.3125, 0.5, 0.3125, 0.5, 0.25, 0.5312, 0.6875, 0.5312, 0.75, 0.5, 0.75, 0.5, 0.6875, 0.5312, 0.1875, 0.5312, 0.25, 0.5, 0.25, 0.5, 0.1875, 0.5, 0.375, 0.5, 0.4375, 0.4689, 0.4375, 0.4689, 0.375, 0.5, 0.8125, 0.5, 0.875, 0.4689, 0.875, 0.4689, 0.8125, 0.5, 0.3125, 0.5, 0.375, 0.4689, 0.375, 0.4689, 0.3125, 0.5, 0.75, 0.5, 0.8125, 0.4689, 0.8125, 0.4689, 0.75, 0.5, 0.25, 0.5, 0.3125, 0.4689, 0.3125, 0.4689, 0.25, 0.5, 0.6875, 0.5, 0.75, 0.4689, 0.75, 0.4689, 0.6875, 0.5, 0.1875, 0.5, 0.25, 0.4689, 0.25, 0.4689, 0.1875, 0.5, 0.625, 0.5, 0.6875, 0.4689, 0.6875, 0.4689, 0.625, 0.5, 0.125, 0.5, 0.1875, 0.4689, 0.1875, 0.4689, 0.125, 0.5, 0.5625, 0.5, 0.625, 0.4689, 0.625, 0.4689, 0.5625, 0.5, 0.0625, 0.5, 0.125, 0.4689, 0.125, 0.4689, 0.0625, 0.5, 0.5, 0.5, 0.5625, 0.4689, 0.5625, 0.4689, 0.5, 0.5, 0.9375, 0.4844, 1.0, 0.4689, 0.9375, 0.4844, 0.0, 0.5, 0.0625, 0.4689, 0.0625, 0.5, 0.4375, 0.5, 0.5, 0.4689, 0.5, 0.4689, 0.4375, 0.5, 0.875, 0.5, 0.9375, 0.4689, 0.9375, 0.4689, 0.875, 0.4689, 0.125, 0.4689, 0.1875, 0.4379, 0.1875, 0.4379, 0.125, 0.4689, 0.5625, 0.4689, 0.625, 0.4379, 0.625, 0.4379, 0.5625, 0.4689, 0.0625, 0.4689, 0.125, 0.4379, 0.125, 0.4379, 0.0625, 0.4689, 0.5, 0.4689, 0.5625, 0.4379, 0.5625, 0.4379, 0.5, 0.4689, 0.9375, 0.4534, 1.0, 0.4379, 0.9375, 0.4534, 0.0, 0.4689, 0.0625, 0.4379, 0.0625, 0.4689, 0.4375, 0.4689, 0.5, 0.4379, 0.5, 0.4379, 0.4375, 0.4689, 0.875, 0.4689, 0.9375, 0.4379, 0.9375, 0.4379, 0.875, 0.4689, 0.375, 0.4689, 0.4375, 0.4379, 0.4375, 0.4379, 0.375, 0.4689, 0.8125, 0.4689, 0.875, 0.4379, 0.875, 0.4379, 0.8125, 0.4689, 0.3125, 0.4689, 0.375, 0.4379, 0.375, 0.4379, 0.3125, 0.4689, 0.75, 0.4689, 0.8125, 0.4379, 0.8125, 0.4379, 0.75, 0.4689, 0.25, 0.4689, 0.3125, 0.4379, 0.3125, 0.4379, 0.25, 0.4689, 0.6875, 0.4689, 0.75, 0.4379, 0.75, 0.4379, 0.6875, 0.4689, 0.1875, 0.4689, 0.25, 0.4379, 0.25, 0.4379, 0.1875, 0.4689, 0.625, 0.4689, 0.6875, 0.4379, 0.6875, 0.4379, 0.625, 0.4379, 0.8125, 0.4379, 0.875, 0.4072, 0.875, 0.4072, 0.8125, 0.4379, 0.3125, 0.4379, 0.375, 0.4072, 0.375, 0.4072, 0.3125, 0.4379, 0.75, 0.4379, 0.8125, 0.4072, 0.8125, 0.4072, 0.75, 0.4379, 0.25, 0.4379, 0.3125, 0.4072, 0.3125, 0.4072, 0.25, 0.4379, 0.6875, 0.4379, 0.75, 0.4072, 0.75, 0.4072, 0.6875, 0.4379, 0.1875, 0.4379, 0.25, 0.4072, 0.25, 0.4072, 0.1875, 0.4379, 0.625, 0.4379, 0.6875, 0.4072, 0.6875, 0.4072, 0.625, 0.4379, 0.125, 0.4379, 0.1875, 0.4072, 0.1875, 0.4072, 0.125, 0.4379, 0.5625, 0.4379, 0.625, 0.4072, 0.625, 0.4072, 0.5625, 0.4379, 0.0625, 0.4379, 0.125, 0.4072, 0.125, 0.4072, 0.0625, 0.4379, 0.5, 0.4379, 0.5625, 0.4072, 0.5625, 0.4072, 0.5, 0.4379, 0.9375, 0.4225, 1.0, 0.4072, 0.9375, 0.4225, 0.0, 0.4379, 0.0625, 0.4072, 0.0625, 0.4379, 0.4375, 0.4379, 0.5, 0.4072, 0.5, 0.4072, 0.4375, 0.4379, 0.875, 0.4379, 0.9375, 0.4072, 0.9375, 0.4072, 0.875, 0.4379, 0.375, 0.4379, 0.4375, 0.4072, 0.4375, 0.4072, 0.375, 0.4072, 0.5625, 0.4072, 0.625, 0.3766, 0.625, 0.3766, 0.5625, 0.4072, 0.0625, 0.4072, 0.125, 0.3766, 0.125, 0.3766, 0.0625, 0.4072, 0.5, 0.4072, 0.5625, 0.3766, 0.5625, 0.3766, 0.5, 0.4072, 0.9375, 0.3919, 1.0, 0.3766, 0.9375, 0.3919, 0.0, 0.4072, 0.0625, 0.3766, 0.0625, 0.4072, 0.4375, 0.4072, 0.5, 0.3766, 0.5, 0.3766, 0.4375, 0.4072, 0.875, 0.4072, 0.9375, 0.3766, 0.9375, 0.3766, 0.875, 0.4072, 0.375, 0.4072, 0.4375, 0.3766, 0.4375, 0.3766, 0.375, 0.4072, 0.8125, 0.4072, 0.875, 0.3766, 0.875, 0.3766, 0.8125, 0.4072, 0.3125, 0.4072, 0.375, 0.3766, 0.375, 0.3766, 0.3125, 0.4072, 0.75, 0.4072, 0.8125, 0.3766, 0.8125, 0.3766, 0.75, 0.4072, 0.25, 0.4072, 0.3125, 0.3766, 0.3125, 0.3766, 0.25, 0.4072, 0.6875, 0.4072, 0.75, 0.3766, 0.75, 0.3766, 0.6875, 0.4072, 0.1875, 0.4072, 0.25, 0.3766, 0.25, 0.3766, 0.1875, 0.4072, 0.625, 0.4072, 0.6875, 0.3766, 0.6875, 0.3766, 0.625, 0.4072, 0.125, 0.4072, 0.1875, 0.3766, 0.1875, 0.3766, 0.125, 0.3766, 0.3125, 0.3766, 0.375, 0.3462, 0.375, 0.3462, 0.3125, 0.3766, 0.75, 0.3766, 0.8125, 0.3462, 0.8125, 0.3462, 0.75, 0.3766, 0.25, 0.3766, 0.3125, 0.3462, 0.3125, 0.3462, 0.25, 0.3766, 0.6875, 0.3766, 0.75, 0.3462, 0.75, 0.3462, 0.6875, 0.3766, 0.1875, 0.3766, 0.25, 0.3462, 0.25, 0.3462, 0.1875, 0.3766, 0.625, 0.3766, 0.6875, 0.3462, 0.6875, 0.3462, 0.625, 0.3766, 0.125, 0.3766, 0.1875, 0.3462, 0.1875, 0.3462, 0.125, 0.3766, 0.5625, 0.3766, 0.625, 0.3462, 0.625, 0.3462, 0.5625, 0.3766, 0.0625, 0.3766, 0.125, 0.3462, 0.125, 0.3462, 0.0625, 0.3766, 0.5, 0.3766, 0.5625, 0.3462, 0.5625, 0.3462, 0.5, 0.3766, 0.9375, 0.3614, 1.0, 0.3462, 0.9375, 0.3614, 0.0, 0.3766, 0.0625, 0.3462, 0.0625, 0.3766, 0.4375, 0.3766, 0.5, 0.3462, 0.5, 0.3462, 0.4375, 0.3766, 0.875, 0.3766, 0.9375, 0.3462, 0.9375, 0.3462, 0.875, 0.3766, 0.375, 0.3766, 0.4375, 0.3462, 0.4375, 0.3462, 0.375, 0.3766, 0.8125, 0.3766, 0.875, 0.3462, 0.875, 0.3462, 0.8125, 0.3462, 0.0625, 0.3462, 0.125, 0.3158, 0.125, 0.3158, 0.0625, 0.3462, 0.5, 0.3462, 0.5625, 0.3158, 0.5625, 0.3158, 0.5, 0.3462, 0.9375, 0.3309, 1.0, 0.3158, 0.9375, 0.3309, 0.0, 0.3462, 0.0625, 0.3158, 0.0625, 0.3462, 0.4375, 0.3462, 0.5, 0.3158, 0.5, 0.3158, 0.4375, 0.3462, 0.875, 0.3462, 0.9375, 0.3158, 0.9375, 0.3158, 0.875, 0.3462, 0.375, 0.3462, 0.4375, 0.3158, 0.4375, 0.3158, 0.375, 0.3462, 0.8125, 0.3462, 0.875, 0.3158, 0.875, 0.3158, 0.8125, 0.3462, 0.3125, 0.3462, 0.375, 0.3158, 0.375, 0.3158, 0.3125, 0.3462, 0.75, 0.3462, 0.8125, 0.3158, 0.8125, 0.3158, 0.75, 0.3462, 0.25, 0.3462, 0.3125, 0.3158, 0.3125, 0.3158, 0.25, 0.3462, 0.6875, 0.3462, 0.75, 0.3158, 0.75, 0.3158, 0.6875, 0.3462, 0.1875, 0.3462, 0.25, 0.3158, 0.25, 0.3158, 0.1875, 0.3462, 0.625, 0.3462, 0.6875, 0.3158, 0.6875, 0.3158, 0.625, 0.3462, 0.125, 0.3462, 0.1875, 0.3158, 0.1875, 0.3158, 0.125, 0.3462, 0.5625, 0.3462, 0.625, 0.3158, 0.625, 0.3158, 0.5625, 0.3158, 0.25, 0.3158, 0.3125, 0.2855, 0.3125, 0.2855, 0.25, 0.3158, 0.6875, 0.3158, 0.75, 0.2855, 0.75, 0.2855, 0.6875, 0.3158, 0.1875, 0.3158, 0.25, 0.2855, 0.25, 0.2855, 0.1875, 0.3158, 0.625, 0.3158, 0.6875, 0.2855, 0.6875, 0.2855, 0.625, 0.3158, 0.125, 0.3158, 0.1875, 0.2855, 0.1875, 0.2855, 0.125, 0.3158, 0.5625, 0.3158, 0.625, 0.2855, 0.625, 0.2855, 0.5625, 0.3158, 0.0625, 0.3158, 0.125, 0.2855, 0.125, 0.2855, 0.0625, 0.3158, 0.5, 0.3158, 0.5625, 0.2855, 0.5625, 0.2855, 0.5, 0.3158, 0.9375, 0.3006, 1.0, 0.2855, 0.9375, 0.3006, 0.0, 0.3158, 0.0625, 0.2855, 0.0625, 0.3158, 0.4375, 0.3158, 0.5, 0.2855, 0.5, 0.2855, 0.4375, 0.3158, 0.875, 0.3158, 0.9375, 0.2855, 0.9375, 0.2855, 0.875, 0.3158, 0.375, 0.3158, 0.4375, 0.2855, 0.4375, 0.2855, 0.375, 0.3158, 0.8125, 0.3158, 0.875, 0.2855, 0.875, 0.2855, 0.8125, 0.3158, 0.3125, 0.3158, 0.375, 0.2855, 0.375, 0.2855, 0.3125, 0.3158, 0.75, 0.3158, 0.8125, 0.2855, 0.8125, 0.2855, 0.75, 0.2855, 0.9375, 0.2703, 1.0, 0.2552, 0.9375, 0.2703, 0.0, 0.2855, 0.0625, 0.2552, 0.0625, 0.2855, 0.4375, 0.2855, 0.5, 0.2552, 0.5, 0.2552, 0.4375, 0.2855, 0.875, 0.2855, 0.9375, 0.2552, 0.9375, 0.2552, 0.875, 0.2855, 0.375, 0.2855, 0.4375, 0.2552, 0.4375, 0.2552, 0.375, 0.2855, 0.8125, 0.2855, 0.875, 0.2552, 0.875, 0.2552, 0.8125, 0.2855, 0.3125, 0.2855, 0.375, 0.2552, 0.375, 0.2552, 0.3125, 0.2855, 0.75, 0.2855, 0.8125, 0.2552, 0.8125, 0.2552, 0.75, 0.2855, 0.25, 0.2855, 0.3125, 0.2552, 0.3125, 0.2552, 0.25, 0.2855, 0.6875, 0.2855, 0.75, 0.2552, 0.75, 0.2552, 0.6875, 0.2855, 0.1875, 0.2855, 0.25, 0.2552, 0.25, 0.2552, 0.1875, 0.2855, 0.625, 0.2855, 0.6875, 0.2552, 0.6875, 0.2552, 0.625, 0.2855, 0.125, 0.2855, 0.1875, 0.2552, 0.1875, 0.2552, 0.125, 0.2855, 0.5625, 0.2855, 0.625, 0.2552, 0.625, 0.2552, 0.5625, 0.2855, 0.0625, 0.2855, 0.125, 0.2552, 0.125, 0.2552, 0.0625, 0.2855, 0.5, 0.2855, 0.5625, 0.2552, 0.5625, 0.2552, 0.5, 0.2552, 0.6875, 0.2552, 0.75, 0.2249, 0.75, 0.2249, 0.6875, 0.2552, 0.1875, 0.2552, 0.25, 0.2249, 0.25, 0.2249, 0.1875, 0.2552, 0.625, 0.2552, 0.6875, 0.2249, 0.6875, 0.2249, 0.625, 0.2552, 0.125, 0.2552, 0.1875, 0.2249, 0.1875, 0.2249, 0.125, 0.2552, 0.5625, 0.2552, 0.625, 0.2249, 0.625, 0.2249, 0.5625, 0.2552, 0.0625, 0.2552, 0.125, 0.2249, 0.125, 0.2249, 0.0625, 0.2552, 0.5, 0.2552, 0.5625, 0.2249, 0.5625, 0.2249, 0.5, 0.2552, 0.9375, 0.24, 1.0, 0.2249, 0.9375, 0.24, 0.0, 0.2552, 0.0625, 0.2249, 0.0625, 0.2552, 0.4375, 0.2552, 0.5, 0.2249, 0.5, 0.2249, 0.4375, 0.2552, 0.875, 0.2552, 0.9375, 0.2249, 0.9375, 0.2249, 0.875, 0.2552, 0.375, 0.2552, 0.4375, 0.2249, 0.4375, 0.2249, 0.375, 0.2552, 0.8125, 0.2552, 0.875, 0.2249, 0.875, 0.2249, 0.8125, 0.2552, 0.3125, 0.2552, 0.375, 0.2249, 0.375, 0.2249, 0.3125, 0.2552, 0.75, 0.2552, 0.8125, 0.2249, 0.8125, 0.2249, 0.75, 0.2552, 0.25, 0.2552, 0.3125, 0.2249, 0.3125, 0.2249, 0.25, 0.2249, 0.4375, 0.2249, 0.5, 0.1946, 0.5, 0.1946, 0.4375, 0.2249, 0.875, 0.2249, 0.9375, 0.1946, 0.9375, 0.1946, 0.875, 0.2249, 0.375, 0.2249, 0.4375, 0.1946, 0.4375, 0.1946, 0.375, 0.2249, 0.8125, 0.2249, 0.875, 0.1946, 0.875, 0.1946, 0.8125, 0.2249, 0.3125, 0.2249, 0.375, 0.1946, 0.375, 0.1946, 0.3125, 0.2249, 0.75, 0.2249, 0.8125, 0.1946, 0.8125, 0.1946, 0.75, 0.2249, 0.25, 0.2249, 0.3125, 0.1946, 0.3125, 0.1946, 0.25, 0.2249, 0.6875, 0.2249, 0.75, 0.1946, 0.75, 0.1946, 0.6875, 0.2249, 0.1875, 0.2249, 0.25, 0.1946, 0.25, 0.1946, 0.1875, 0.2249, 0.625, 0.2249, 0.6875, 0.1946, 0.6875, 0.1946, 0.625, 0.2249, 0.125, 0.2249, 0.1875, 0.1946, 0.1875, 0.1946, 0.125, 0.2249, 0.5625, 0.2249, 0.625, 0.1946, 0.625, 0.1946, 0.5625, 0.2249, 0.0625, 0.2249, 0.125, 0.1946, 0.125, 0.1946, 0.0625, 0.2249, 0.5, 0.2249, 0.5625, 0.1946, 0.5625, 0.1946, 0.5, 0.2249, 0.9375, 0.2097, 1.0, 0.1946, 0.9375, 0.2097, 0.0, 0.2249, 0.0625, 0.1946, 0.0625, 0.1946, 0.1875, 0.1946, 0.25, 0.1642, 0.25, 0.1642, 0.1875, 0.1946, 0.625, 0.1946, 0.6875, 0.1642, 0.6875, 0.1642, 0.625, 0.1946, 0.125, 0.1946, 0.1875, 0.1642, 0.1875, 0.1642, 0.125, 0.1946, 0.5625, 0.1946, 0.625, 0.1642, 0.625, 0.1642, 0.5625, 0.1946, 0.0625, 0.1946, 0.125, 0.1642, 0.125, 0.1642, 0.0625, 0.1946, 0.5, 0.1946, 0.5625, 0.1642, 0.5625, 0.1642, 0.5, 0.1946, 0.9375, 0.1794, 1.0, 0.1642, 0.9375, 0.1794, 0.0, 0.1946, 0.0625, 0.1642, 0.0625, 0.1946, 0.4375, 0.1946, 0.5, 0.1642, 0.5, 0.1642, 0.4375, 0.1946, 0.875, 0.1946, 0.9375, 0.1642, 0.9375, 0.1642, 0.875, 0.1946, 0.375, 0.1946, 0.4375, 0.1642, 0.4375, 0.1642, 0.375, 0.1946, 0.8125, 0.1946, 0.875, 0.1642, 0.875, 0.1642, 0.8125, 0.1946, 0.3125, 0.1946, 0.375, 0.1642, 0.375, 0.1642, 0.3125, 0.1946, 0.75, 0.1946, 0.8125, 0.1642, 0.8125, 0.1642, 0.75, 0.1946, 0.25, 0.1946, 0.3125, 0.1642, 0.3125, 0.1642, 0.25, 0.1946, 0.6875, 0.1946, 0.75, 0.1642, 0.75, 0.1642, 0.6875, 0.1642, 0.875, 0.1642, 0.9375, 0.1338, 0.9375, 0.1338, 0.875, 0.1642, 0.375, 0.1642, 0.4375, 0.1338, 0.4375, 0.1338, 0.375, 0.1642, 0.8125, 0.1642, 0.875, 0.1338, 0.875, 0.1338, 0.8125, 0.1642, 0.3125, 0.1642, 0.375, 0.1338, 0.375, 0.1338, 0.3125, 0.1642, 0.75, 0.1642, 0.8125, 0.1338, 0.8125, 0.1338, 0.75, 0.1642, 0.25, 0.1642, 0.3125, 0.1338, 0.3125, 0.1338, 0.25, 0.1642, 0.6875, 0.1642, 0.75, 0.1338, 0.75, 0.1338, 0.6875, 0.1642, 0.1875, 0.1642, 0.25, 0.1338, 0.25, 0.1338, 0.1875, 0.1642, 0.625, 0.1642, 0.6875, 0.1338, 0.6875, 0.1338, 0.625, 0.1642, 0.125, 0.1642, 0.1875, 0.1338, 0.1875, 0.1338, 0.125, 0.1642, 0.5625, 0.1642, 0.625, 0.1338, 0.625, 0.1338, 0.5625, 0.1642, 0.0625, 0.1642, 0.125, 0.1338, 0.125, 0.1338, 0.0625, 0.1642, 0.5, 0.1642, 0.5625, 0.1338, 0.5625, 0.1338, 0.5, 0.1642, 0.9375, 0.1489, 1.0, 0.1338, 0.9375, 0.1489, 0.0, 0.1642, 0.0625, 0.1338, 0.0625, 0.1642, 0.4375, 0.1642, 0.5, 0.1338, 0.5, 0.1338, 0.4375, 0.1338, 0.625, 0.1338, 0.6875, 0.1032, 0.6875, 0.1032, 0.625, 0.1338, 0.125, 0.1338, 0.1875, 0.1032, 0.1875, 0.1032, 0.125, 0.1338, 0.5625, 0.1338, 0.625, 0.1032, 0.625, 0.1032, 0.5625, 0.1338, 0.0625, 0.1338, 0.125, 0.1032, 0.125, 0.1032, 0.0625, 0.1338, 0.5, 0.1338, 0.5625, 0.1032, 0.5625, 0.1032, 0.5, 0.1338, 0.9375, 0.1184, 1.0, 0.1032, 0.9375, 0.1184, 0.0, 0.1338, 0.0625, 0.1032, 0.0625, 0.1338, 0.4375, 0.1338, 0.5, 0.1032, 0.5, 0.1032, 0.4375, 0.1338, 0.875, 0.1338, 0.9375, 0.1032, 0.9375, 0.1032, 0.875, 0.1338, 0.375, 0.1338, 0.4375, 0.1032, 0.4375, 0.1032, 0.375, 0.1338, 0.8125, 0.1338, 0.875, 0.1032, 0.875, 0.1032, 0.8125, 0.1338, 0.3125, 0.1338, 0.375, 0.1032, 0.375, 0.1032, 0.3125, 0.1338, 0.75, 0.1338, 0.8125, 0.1032, 0.8125, 0.1032, 0.75, 0.1338, 0.25, 0.1338, 0.3125, 0.1032, 0.3125, 0.1032, 0.25, 0.1338, 0.6875, 0.1338, 0.75, 0.1032, 0.75, 0.1032, 0.6875, 0.1338, 0.1875, 0.1338, 0.25, 0.1032, 0.25, 0.1032, 0.1875, 0.1032, 0.375, 0.1032, 0.4375, 0.07247, 0.4375, 0.07247, 0.375, 0.1032, 0.8125, 0.1032, 0.875, 0.07247, 0.875, 0.07247, 0.8125, 0.1032, 0.3125, 0.1032, 0.375, 0.07247, 0.375, 0.07247, 0.3125, 0.1032, 0.75, 0.1032, 0.8125, 0.07247, 0.8125, 0.07247, 0.75, 0.1032, 0.25, 0.1032, 0.3125, 0.07247, 0.3125, 0.07247, 0.25, 0.1032, 0.6875, 0.1032, 0.75, 0.07247, 0.75, 0.07247, 0.6875, 0.1032, 0.1875, 0.1032, 0.25, 0.07247, 0.25, 0.07247, 0.1875, 0.1032, 0.625, 0.1032, 0.6875, 0.07247, 0.6875, 0.07247, 0.625, 0.1032, 0.125, 0.1032, 0.1875, 0.07247, 0.1875, 0.07247, 0.125, 0.1032, 0.5625, 0.1032, 0.625, 0.07247, 0.625, 0.07247, 0.5625, 0.1032, 0.0625, 0.1032, 0.125, 0.07247, 0.125, 0.07247, 0.0625, 0.1032, 0.5, 0.1032, 0.5625, 0.07247, 0.5625, 0.07247, 0.5, 0.1032, 0.9375, 0.08775, 1.0, 0.07247, 0.9375, 0.08775, 0.0, 0.1032, 0.0625, 0.07247, 0.0625, 0.1032, 0.4375, 0.1032, 0.5, 0.07247, 0.5, 0.07247, 0.4375, 0.1032, 0.875, 0.1032, 0.9375, 0.07247, 0.9375, 0.07247, 0.875, 0.07247, 0.125, 0.07247, 0.1875, 0.04155, 0.1875, 0.04155, 0.125, 0.07247, 0.5625, 0.07247, 0.625, 0.04155, 0.625, 0.04155, 0.5625, 0.07247, 0.0625, 0.07247, 0.125, 0.04155, 0.125, 0.04155, 0.0625, 0.07247, 0.5, 0.07247, 0.5625, 0.04155, 0.5625, 0.04155, 0.5, 0.07247, 0.9375, 0.05692, 1.0, 0.04155, 0.9375, 0.05692, 0.0, 0.07247, 0.0625, 0.04155, 0.0625, 0.07247, 0.4375, 0.07247, 0.5, 0.04155, 0.5, 0.04155, 0.4375, 0.07247, 0.875, 0.07247, 0.9375, 0.04155, 0.9375, 0.04155, 0.875, 0.07247, 0.375, 0.07247, 0.4375, 0.04155, 0.4375, 0.04155, 0.375, 0.07247, 0.8125, 0.07247, 0.875, 0.04155, 0.875, 0.04155, 0.8125, 0.07247, 0.3125, 0.07247, 0.375, 0.04155, 0.375, 0.04155, 0.3125, 0.07247, 0.75, 0.07247, 0.8125, 0.04155, 0.8125, 0.04155, 0.75, 0.07247, 0.25, 0.07247, 0.3125, 0.04155, 0.3125, 0.04155, 0.25, 0.07247, 0.6875, 0.07247, 0.75, 0.04155, 0.75, 0.04155, 0.6875, 0.07247, 0.1875, 0.07247, 0.25, 0.04155, 0.25, 0.04155, 0.1875, 0.07247, 0.625, 0.07247, 0.6875, 0.04155, 0.6875, 0.04155, 0.625, 0.04155, 0.3125, 0.04155, 0.375, 0.01041, 0.375, 0.01041, 0.3125, 0.04155, 0.75, 0.04155, 0.8125, 0.01041, 0.8125, 0.01041, 0.75, 0.04155, 0.25, 0.04155, 0.3125, 0.01041, 0.3125, 0.01041, 0.25, 0.04155, 0.6875, 0.04155, 0.75, 0.01041, 0.75, 0.01041, 0.6875, 0.04155, 0.1875, 0.04155, 0.25, 0.01041, 0.25, 0.01041, 0.1875, 0.04155, 0.625, 0.04155, 0.6875, 0.01041, 0.6875, 0.01041, 0.625, 0.04155, 0.125, 0.04155, 0.1875, 0.01041, 0.1875, 0.01041, 0.125, 0.04155, 0.5625, 0.04155, 0.625, 0.01041, 0.625, 0.01041, 0.5625, 0.04155, 0.0625, 0.04155, 0.125, 0.01041, 0.125, 0.01041, 0.0625, 0.04155, 0.5, 0.04155, 0.5625, 0.01041, 0.5625, 0.01041, 0.5, 0.04155, 0.9375, 0.02589, 1.0, 0.01041, 0.9375, 0.02589, 0.0, 0.04155, 0.0625, 0.01041, 0.0625, 0.04155, 0.4375, 0.04155, 0.5, 0.01041, 0.5, 0.01041, 0.4375, 0.04155, 0.875, 0.04155, 0.9375, 0.01041, 0.9375, 0.01041, 0.875, 0.04155, 0.375, 0.04155, 0.4375, 0.01041, 0.4375, 0.01041, 0.375, 0.04155, 0.8125, 0.04155, 0.875, 0.01041, 0.875, 0.01041, 0.8125, 0.994, 0.0625, 0.994, 0.125, 0.9629, 0.125, 0.9629, 0.0625, 0.994, 0.5, 0.994, 0.5625, 0.9629, 0.5625, 0.9629, 0.5, 0.994, 0.9375, 0.9785, 1.0, 0.9629, 0.9375, 0.9785, 0.0, 0.994, 0.0625, 0.9629, 0.0625, 0.994, 0.4375, 0.994, 0.5, 0.9629, 0.5, 0.9629, 0.4375, 0.994, 0.875, 0.994, 0.9375, 0.9629, 0.9375, 0.9629, 0.875, 0.994, 0.375, 0.994, 0.4375, 0.9629, 0.4375, 0.9629, 0.375, 0.994, 0.8125, 0.994, 0.875, 0.9629, 0.875, 0.9629, 0.8125, 0.994, 0.3125, 0.994, 0.375, 0.9629, 0.375, 0.9629, 0.3125, 0.994, 0.75, 0.994, 0.8125, 0.9629, 0.8125, 0.9629, 0.75, 0.994, 0.25, 0.994, 0.3125, 0.9629, 0.3125, 0.9629, 0.25, 0.994, 0.6875, 0.994, 0.75, 0.9629, 0.75, 0.9629, 0.6875, 0.994, 0.1875, 0.994, 0.25, 0.9629, 0.25, 0.9629, 0.1875, 0.994, 0.625, 0.994, 0.6875, 0.9629, 0.6875, 0.9629, 0.625, 0.994, 0.125, 0.994, 0.1875, 0.9629, 0.1875, 0.9629, 0.125, 0.994, 0.5625, 0.994, 0.625, 0.9629, 0.625, 0.9629, 0.5625, 0.9629, 0.75, 0.9629, 0.8125, 0.9318, 0.8125, 0.9318, 0.75, 0.9629, 0.25, 0.9629, 0.3125, 0.9318, 0.3125, 0.9318, 0.25, 0.9629, 0.6875, 0.9629, 0.75, 0.9318, 0.75, 0.9318, 0.6875, 0.9629, 0.1875, 0.9629, 0.25, 0.9318, 0.25, 0.9318, 0.1875, 0.9629, 0.625, 0.9629, 0.6875, 0.9318, 0.6875, 0.9318, 0.625, 0.9629, 0.125, 0.9629, 0.1875, 0.9318, 0.1875, 0.9318, 0.125, 0.9629, 0.5625, 0.9629, 0.625, 0.9318, 0.625, 0.9318, 0.5625, 0.9629, 0.0625, 0.9629, 0.125, 0.9318, 0.125, 0.9318, 0.0625, 0.9629, 0.5, 0.9629, 0.5625, 0.9318, 0.5625, 0.9318, 0.5, 0.9629, 0.9375, 0.9474, 1.0, 0.9318, 0.9375, 0.9474, 0.0, 0.9629, 0.0625, 0.9318, 0.0625, 0.9629, 0.4375, 0.9629, 0.5, 0.9318, 0.5, 0.9318, 0.4375, 0.9629, 0.875, 0.9629, 0.9375, 0.9318, 0.9375, 0.9318, 0.875, 0.9629, 0.375, 0.9629, 0.4375, 0.9318, 0.4375, 0.9318, 0.375, 0.9629, 0.8125, 0.9629, 0.875, 0.9318, 0.875, 0.9318, 0.8125, 0.9629, 0.3125, 0.9629, 0.375, 0.9318, 0.375, 0.9318, 0.3125, 0.9318, 0.5, 0.9318, 0.5625, 0.9008, 0.5625, 0.9008, 0.5, 0.9318, 0.9375, 0.9164, 1.0, 0.9008, 0.9375, 0.9164, 0.0, 0.9318, 0.0625, 0.9008, 0.0625, 0.9318, 0.4375, 0.9318, 0.5, 0.9008, 0.5, 0.9008, 0.4375, 0.9318, 0.875, 0.9318, 0.9375, 0.9008, 0.9375, 0.9008, 0.875, 0.9318, 0.375, 0.9318, 0.4375, 0.9008, 0.4375, 0.9008, 0.375, 0.9318, 0.8125, 0.9318, 0.875, 0.9008, 0.875, 0.9008, 0.8125, 0.9318, 0.3125, 0.9318, 0.375, 0.9008, 0.375, 0.9008, 0.3125, 0.9318, 0.75, 0.9318, 0.8125, 0.9008, 0.8125, 0.9008, 0.75, 0.9318, 0.25, 0.9318, 0.3125, 0.9008, 0.3125, 0.9008, 0.25, 0.9318, 0.6875, 0.9318, 0.75, 0.9008, 0.75, 0.9008, 0.6875, 0.9318, 0.1875, 0.9318, 0.25, 0.9008, 0.25, 0.9008, 0.1875, 0.9318, 0.625, 0.9318, 0.6875, 0.9008, 0.6875, 0.9008, 0.625, 0.9318, 0.125, 0.9318, 0.1875, 0.9008, 0.1875, 0.9008, 0.125, 0.9318, 0.5625, 0.9318, 0.625, 0.9008, 0.625, 0.9008, 0.5625, 0.9318, 0.0625, 0.9318, 0.125, 0.9008, 0.125, 0.9008, 0.0625, 0.9008, 0.25, 0.9008, 0.3125, 0.87, 0.3125, 0.87, 0.25, 0.9008, 0.6875, 0.9008, 0.75, 0.87, 0.75, 0.87, 0.6875, 0.9008, 0.1875, 0.9008, 0.25, 0.87, 0.25, 0.87, 0.1875, 0.9008, 0.625, 0.9008, 0.6875, 0.87, 0.6875, 0.87, 0.625, 0.9008, 0.125, 0.9008, 0.1875, 0.87, 0.1875, 0.87, 0.125, 0.9008, 0.5625, 0.9008, 0.625, 0.87, 0.625, 0.87, 0.5625, 0.9008, 0.0625, 0.9008, 0.125, 0.87, 0.125, 0.87, 0.0625, 0.9008, 0.5, 0.9008, 0.5625, 0.87, 0.5625, 0.87, 0.5, 0.9008, 0.9375, 0.8855, 1.0, 0.87, 0.9375, 0.8855, 0.0, 0.9008, 0.0625, 0.87, 0.0625, 0.9008, 0.4375, 0.9008, 0.5, 0.87, 0.5, 0.87, 0.4375, 0.9008, 0.875, 0.9008, 0.9375, 0.87, 0.9375, 0.87, 0.875, 0.9008, 0.375, 0.9008, 0.4375, 0.87, 0.4375, 0.87, 0.375, 0.9008, 0.8125, 0.9008, 0.875, 0.87, 0.875, 0.87, 0.8125, 0.9008, 0.3125, 0.9008, 0.375, 0.87, 0.375, 0.87, 0.3125, 0.9008, 0.75, 0.9008, 0.8125, 0.87, 0.8125, 0.87, 0.75, 0.87, 0.9375, 0.8546, 1.0, 0.8392, 0.9375, 0.8546, 0.0, 0.87, 0.0625, 0.8392, 0.0625, 0.87, 0.4375, 0.87, 0.5, 0.8392, 0.5, 0.8392, 0.4375, 0.87, 0.875, 0.87, 0.9375, 0.8392, 0.9375, 0.8392, 0.875, 0.87, 0.375, 0.87, 0.4375, 0.8392, 0.4375, 0.8392, 0.375, 0.87, 0.8125, 0.87, 0.875, 0.8392, 0.875, 0.8392, 0.8125, 0.87, 0.3125, 0.87, 0.375, 0.8392, 0.375, 0.8392, 0.3125, 0.87, 0.75, 0.87, 0.8125, 0.8392, 0.8125, 0.8392, 0.75, 0.87, 0.25, 0.87, 0.3125, 0.8392, 0.3125, 0.8392, 0.25, 0.87, 0.6875, 0.87, 0.75, 0.8392, 0.75, 0.8392, 0.6875, 0.87, 0.1875, 0.87, 0.25, 0.8392, 0.25, 0.8392, 0.1875, 0.87, 0.625, 0.87, 0.6875, 0.8392, 0.6875, 0.8392, 0.625, 0.87, 0.125, 0.87, 0.1875, 0.8392, 0.1875, 0.8392, 0.125, 0.87, 0.5625, 0.87, 0.625, 0.8392, 0.625, 0.8392, 0.5625, 0.87, 0.0625, 0.87, 0.125, 0.8392, 0.125, 0.8392, 0.0625, 0.87, 0.5, 0.87, 0.5625, 0.8392, 0.5625, 0.8392, 0.5, 0.8392, 0.6875, 0.8392, 0.75, 0.8084, 0.75, 0.8084, 0.6875, 0.8392, 0.1875, 0.8392, 0.25, 0.8084, 0.25, 0.8084, 0.1875, 0.8392, 0.625, 0.8392, 0.6875, 0.8084, 0.6875, 0.8084, 0.625, 0.8392, 0.125, 0.8392, 0.1875, 0.8084, 0.1875, 0.8084, 0.125, 0.8392, 0.5625, 0.8392, 0.625, 0.8084, 0.625, 0.8084, 0.5625, 0.8392, 0.0625, 0.8392, 0.125, 0.8084, 0.125, 0.8084, 0.0625, 0.8392, 0.5, 0.8392, 0.5625, 0.8084, 0.5625, 0.8084, 0.5, 0.8392, 0.9375, 0.8238, 1.0, 0.8084, 0.9375, 0.8238, 0.0, 0.8392, 0.0625, 0.8084, 0.0625, 0.8392, 0.4375, 0.8392, 0.5, 0.8084, 0.5, 0.8084, 0.4375, 0.8392, 0.875, 0.8392, 0.9375, 0.8084, 0.9375, 0.8084, 0.875, 0.8392, 0.375, 0.8392, 0.4375, 0.8084, 0.4375, 0.8084, 0.375, 0.8392, 0.8125, 0.8392, 0.875, 0.8084, 0.875, 0.8084, 0.8125, 0.8392, 0.3125, 0.8392, 0.375, 0.8084, 0.375, 0.8084, 0.3125, 0.8392, 0.75, 0.8392, 0.8125, 0.8084, 0.8125, 0.8084, 0.75, 0.8392, 0.25, 0.8392, 0.3125, 0.8084, 0.3125, 0.8084, 0.25, 0.8084, 0.4375, 0.8084, 0.5, 0.7777, 0.5, 0.7777, 0.4375, 0.8084, 0.875, 0.8084, 0.9375, 0.7777, 0.9375, 0.7777, 0.875, 0.8084, 0.375, 0.8084, 0.4375, 0.7777, 0.4375, 0.7777, 0.375, 0.8084, 0.8125, 0.8084, 0.875, 0.7777, 0.875, 0.7777, 0.8125, 0.8084, 0.3125, 0.8084, 0.375, 0.7777, 0.375, 0.7777, 0.3125, 0.8084, 0.75, 0.8084, 0.8125, 0.7777, 0.8125, 0.7777, 0.75, 0.8084, 0.25, 0.8084, 0.3125, 0.7777, 0.3125, 0.7777, 0.25, 0.8084, 0.6875, 0.8084, 0.75, 0.7777, 0.75, 0.7777, 0.6875, 0.8084, 0.1875, 0.8084, 0.25, 0.7777, 0.25, 0.7777, 0.1875, 0.8084, 0.625, 0.8084, 0.6875, 0.7777, 0.6875, 0.7777, 0.625, 0.8084, 0.125, 0.8084, 0.1875, 0.7777, 0.1875, 0.7777, 0.125, 0.8084, 0.5625, 0.8084, 0.625, 0.7777, 0.625, 0.7777, 0.5625, 0.8084, 0.0625, 0.8084, 0.125, 0.7777, 0.125, 0.7777, 0.0625, 0.8084, 0.5, 0.8084, 0.5625, 0.7777, 0.5625, 0.7777, 0.5, 0.8084, 0.9375, 0.7931, 1.0, 0.7777, 0.9375, 0.7931, 0.0, 0.8084, 0.0625, 0.7777, 0.0625, 0.7777, 0.1875, 0.7777, 0.25, 0.747, 0.25, 0.747, 0.1875, 0.7777, 0.625, 0.7777, 0.6875, 0.747, 0.6875, 0.747, 0.625, 0.7777, 0.125, 0.7777, 0.1875, 0.747, 0.1875, 0.747, 0.125, 0.7777, 0.5625, 0.7777, 0.625, 0.747, 0.625, 0.747, 0.5625, 0.7777, 0.0625, 0.7777, 0.125, 0.747, 0.125, 0.747, 0.0625, 0.7777, 0.5, 0.7777, 0.5625, 0.747, 0.5625, 0.747, 0.5, 0.7777, 0.9375, 0.7624, 1.0, 0.747, 0.9375, 0.7624, 0.0, 0.7777, 0.0625, 0.747, 0.0625, 0.7777, 0.4375, 0.7777, 0.5, 0.747, 0.5, 0.747, 0.4375, 0.7777, 0.875, 0.7777, 0.9375, 0.747, 0.9375, 0.747, 0.875, 0.7777, 0.375, 0.7777, 0.4375, 0.747, 0.4375, 0.747, 0.375, 0.7777, 0.8125, 0.7777, 0.875, 0.747, 0.875, 0.747, 0.8125, 0.7777, 0.3125, 0.7777, 0.375, 0.747, 0.375, 0.747, 0.3125, 0.7777, 0.75, 0.7777, 0.8125, 0.747, 0.8125, 0.747, 0.75, 0.7777, 0.25, 0.7777, 0.3125, 0.747, 0.3125, 0.747, 0.25, 0.7777, 0.6875, 0.7777, 0.75, 0.747, 0.75, 0.747, 0.6875])
me_sphere_001.materials.append(mat_material_001)
me_sphere_001.use_remesh_fix_poles = True
me_sphere_001.use_remesh_preserve_attributes = False
me_sphere_001.update()

# ---- objects
ob_light = bpy.data.objects.new('Light', light_light)
ob_camera = bpy.data.objects.new('Camera', cam_camera_001)
ob_sphere_001 = bpy.data.objects.new('Sphere.001', me_sphere_001)

# ---- transforms, parenting, visibility, modifiers, constraints
ob_light.location = (-6.394, 0.3608, 4.78)
ob_light.rotation_euler = (0.6503, 0.05522, 1.866)
ob_light.lock_rotations_4d = False
ob_light.empty_display_type = 'ARROWS'
ob_light.color = (0.0, 0.0, 0.0, 0.0)
ob_light.lineart.crease_threshold = 0.0
ob_camera.location = (-4.439, -0.7664, 2.205)
ob_camera.rotation_euler = (1.235, 3.995e-07, -1.396)
ob_camera.lineart.crease_threshold = 0.0
ob_sphere_001.location = (0.0, -0.0481, 1.924)
ob_sphere_001.rotation_euler = (0.0, 0.0, 2.811)
ob_sphere_001.scale = (0.9788, 0.9788, 0.9788)
_m = ob_sphere_001.modifiers.new('Subdivision', 'SUBSURF')
_m.levels = 3
_m.render_levels = 3

# ---- collection membership
col_collection.objects.link(ob_light)
col_collection.objects.link(ob_camera)
col_collection.objects.link(ob_sphere_001)

# ---- scene / render settings (as saved in the file)
scene.camera = ob_camera
scene.frame_start = 1; scene.frame_end = 360; scene.frame_set(225)
scene.render.engine = 'CYCLES'
scene.render.image_settings.file_format = 'FFMPEG'
scene.render.image_settings.color_mode = 'RGB'
scene.render.resolution_x = 540
scene.render.resolution_y = 800
scene.render.fps = 25
scene.render.frame_map_new = 300
scene.render.film_transparent = True
scene.cycles.use_denoising = False
scene.cycles.samples = 128
scene.cycles.sampling_pattern = 'TABULATED_SOBOL'
scene.cycles.use_adaptive_sampling = False
scene.cycles.use_light_tree = False
scene.view_settings.view_transform = 'Filmic'
bpy.context.view_layer.update()
